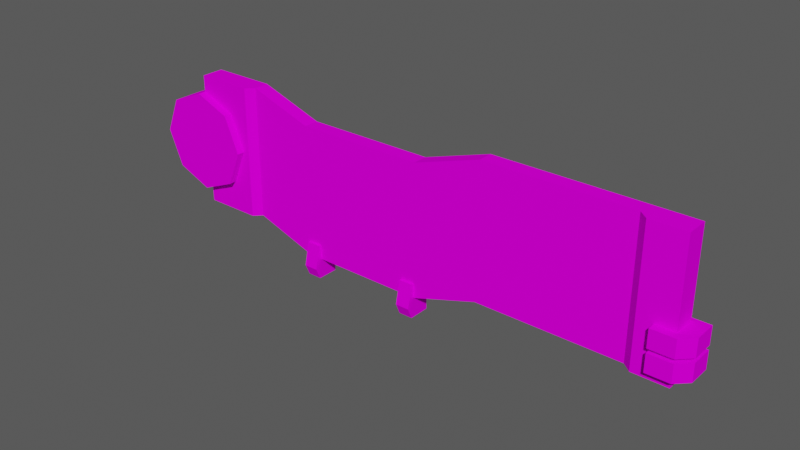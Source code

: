 # Source: Bloco_pousar.blend  (saved by Blender 3.0.42; exported with 4.5.12 LTS)
import bpy
from mathutils import Matrix  # noqa: F401  (used for matrix-valued properties, if any)

bpy.ops.wm.read_factory_settings(use_empty=True)
scene = bpy.context.scene
scene.name = 'Scene'

# ---- collections
col_ambiente = bpy.data.collections.new('Ambiente'); scene.collection.children.link(col_ambiente)

# ---- images (referenced by path relative to the original .blend; pixels are not part of the script)
import os
ASSET_DIR = os.environ.get("B2B_ASSET_DIR", "")  # directory of the original .blend (textures are referenced by path, not embedded)
HERE = os.path.dirname(os.path.abspath(__file__))  # packed textures are extracted next to this script under _unpacked/

def load_image(name, relpath, width, height, colorspace="sRGB"):
    """Load a texture the original file referenced (path relative to the .blend, or extracted next to this script)."""
    p = next((c for c in (os.path.join(HERE, relpath), os.path.join(ASSET_DIR, relpath)) if relpath and os.path.exists(c)), "")
    if p:
        img = bpy.data.images.load(p, check_existing=True)
        img.name = name
    else:  # same state as the original file: an image datablock whose file is absent (Cycles renders it pink)
        img = bpy.data.images.new(name, width, height)
        img.source = "FILE"
        img.filepath = "//" + (relpath or name)
    img.colorspace_settings.name = colorspace
    return img
img_atlas_de_texturas_v3_png = load_image('Atlas de Texturas v3.png', 'Atlas de Texturas v3.png', 1024, 1024, 'sRGB')

# ---- materials (node trees are filled in below, after node groups)
mat_atlas = bpy.data.materials.new('Atlas')
mat_atlas.use_transparent_shadow = False

# ---- material node trees
mat_atlas.use_nodes = True; mat_atlas.node_tree.nodes.clear()
_N = mat_atlas.node_tree.nodes; _L = mat_atlas.node_tree.links
n0 = _N.new('ShaderNodeOutputMaterial'); n0.name = 'Material Output'; n0.location = (300, 300)
n1 = _N.new('ShaderNodeBsdfPrincipled'); n1.name = 'Principled BSDF'; n1.location = (10, 300)
n1.distribution = 'GGX'
n1.subsurface_method = 'RANDOM_WALK_SKIN'
n1.inputs[3].default_value = 1.45
n1.inputs[13].default_value = 0.0
n1.inputs[27].default_value = (0.0, 0.0, 0.0, 1.0)
n1.inputs[28].default_value = 1.0
n2 = _N.new('ShaderNodeTexImage'); n2.name = 'Image Texture'; n2.location = (-258, 295)
n2.image = img_atlas_de_texturas_v3_png
_L.new(n1.outputs[0], n0.inputs[0])
_L.new(n2.outputs[0], n1.inputs[0])
n0.is_active_output = True

# ---- world
world_world = bpy.data.worlds.new('World'); scene.world = world_world
world_world.use_nodes = True; world_world.node_tree.nodes.clear()
_N = world_world.node_tree.nodes; _L = world_world.node_tree.links
n0 = _N.new('ShaderNodeOutputWorld'); n0.name = 'World Output'; n0.location = (300, 300)
n1 = _N.new('ShaderNodeBackground'); n1.name = 'Background'; n1.location = (10, 300)
n1.inputs[0].default_value = (0.05088, 0.05088, 0.05088, 1.0)
n1.inputs[1].default_value = 1.6
_L.new(n1.outputs[0], n0.inputs[0])
n0.is_active_output = True
world_world.color = (0.05088, 0.05088, 0.05088)
world_world.use_sun_shadow = False
world_world.sun_shadow_jitter_overblur = 0.0

# ---- meshes
me_cube_040 = bpy.data.meshes.new('Cube.040')
me_cube_040.from_pydata([(-3.844, -0.223, -1.0), (-3.844, -0.223, 1.0), (-3.844, 0.1129, -1.0), (-3.844, 0.1129, 1.0), (3.844, -0.223, -1.0), (3.844, -0.223, 1.0), (3.844, 0.1129, -1.0), (3.844, 0.1129, 1.0), (1.013, -0.1129, 1.0), (0.0, 0.1129, -1.325), (-1.922, 0.1129, -1.325), (-1.922, 0.1129, 0.6746), (0.0, 0.1129, 0.6746), (1.013, -0.1129, -1.0), (-1.922, -0.1129, -1.325), (0.0, -0.1129, -1.325), (1.013, 0.1129, 1.0), (1.013, 0.1129, -1.0), (0.0, -0.1129, 0.6746), (-1.922, -0.1129, 0.6746), (-2.883, 0.1129, -1.0), (-2.883, -0.1129, 1.0), (-2.883, 0.1129, 1.0), (-2.883, -0.1129, -1.0), (-3.844, 0.1634, 0.7523), (-3.844, -0.3408, 0.7523), (-3.313, 0.1634, 0.532), (-3.313, -0.3408, 0.532), (-3.092, 0.1634, 0.0), (-3.092, -0.3408, -8.969e-08), (-3.313, 0.1634, -0.532), (-3.313, -0.3408, -0.532), (-3.844, 0.1634, -0.7523), (-3.844, -0.3408, -0.7523), (-4.376, 0.1634, -0.532), (-4.376, -0.3408, -0.532), (-4.597, 0.1634, 0.0), (-4.597, -0.3408, 0.0), (-4.376, 0.1634, 0.532), (-4.376, -0.3408, 0.532), (3.556, -0.3408, -0.5808), (3.556, -0.3408, -0.8478), (3.556, 0.1734, -0.8478), (3.556, 0.1734, -0.5808), (4.076, 0.1734, -0.8478), (4.076, 0.1734, -0.5808), (4.076, -0.1696, -0.8478), (3.905, -0.3408, -0.8478), (3.905, -0.3408, -0.5808), (4.076, -0.1696, -0.5808), (-1.709, -0.1523, -1.627), (-1.709, -0.2268, -1.456), (-1.922, -0.2268, -1.456), (-1.922, -0.1523, -1.627), (-1.709, 0.1734, -1.627), (-1.922, 0.1734, -1.627), (-1.709, 0.1734, -1.106), (-1.922, 0.1734, -1.106), (-1.922, -0.1504, -1.106), (-1.709, -0.1504, -1.106), (-2.99, 0.1129, -1.0), (-2.99, -0.223, 1.0), (-2.99, 0.1129, 1.0), (-2.99, -0.223, -1.0), (3.556, -0.3408, -0.2513), (3.556, -0.3408, -0.5182), (3.556, 0.1734, -0.5182), (3.556, 0.1734, -0.2513), (4.076, 0.1734, -0.5182), (4.076, 0.1734, -0.2513), (4.076, -0.1696, -0.5182), (3.905, -0.3408, -0.5182), (3.905, -0.3408, -0.2513), (4.076, -0.1696, -0.2513), (3.815e-06, -0.1523, -1.627), (3.815e-06, -0.2268, -1.456), (-0.2131, -0.2268, -1.456), (-0.2131, -0.1523, -1.627), (3.815e-06, 0.1734, -1.627), (-0.2131, 0.1734, -1.627), (3.815e-06, 0.1734, -1.106), (-0.2131, 0.1734, -1.106), (-0.2131, -0.1504, -1.106), (3.815e-06, -0.1504, -1.106), (3.321, -0.223, 1.0), (3.189, -0.1129, 1.0), (3.189, -0.1129, -1.0), (3.321, -0.223, -1.0), (3.321, 0.1129, 1.0), (3.189, 0.1129, 1.0), (3.321, 0.1129, -1.0), (3.189, 0.1129, -1.0)], [], [(0, 1, 3, 2), (6, 7, 5, 4), (63, 61, 1, 0), (62, 3, 1, 61), (13, 15, 9, 17), (12, 11, 19, 18), (20, 10, 14, 23), (10, 9, 15, 14), (17, 9, 12, 16), (8, 16, 12, 18), (15, 18, 19, 14), (20, 22, 11, 10), (10, 11, 12, 9), (13, 8, 18, 15), (60, 62, 22, 20), (60, 20, 23, 63), (11, 22, 21, 19), (14, 19, 21, 23), (4, 87, 90, 6), (6, 90, 88, 7), (86, 13, 17, 91), (5, 7, 88, 84), (24, 25, 27, 26), (26, 27, 29, 28), (28, 29, 31, 30), (30, 31, 33, 32), (32, 33, 35, 34), (34, 35, 37, 36), (27, 25, 39, 37, 35, 33, 31, 29), (36, 37, 39, 38), (38, 39, 25, 24), (24, 26, 28, 30, 32, 34, 36, 38), (41, 40, 43, 42), (42, 43, 45, 44), (47, 48, 40, 41), (45, 43, 40, 48, 49), (44, 45, 49, 46), (48, 47, 46, 49), (42, 44, 46, 47, 41), (57, 55, 53, 52, 58), (51, 52, 53, 50), (55, 54, 50, 53), (54, 56, 59, 51, 50), (52, 51, 59, 58), (57, 56, 54, 55), (58, 59, 56, 57), (2, 60, 63, 0), (2, 3, 62, 60), (22, 62, 61, 21), (23, 21, 61, 63), (65, 64, 67, 66), (66, 67, 69, 68), (71, 72, 64, 65), (69, 67, 64, 72, 73), (68, 69, 73, 70), (72, 71, 70, 73), (66, 68, 70, 71, 65), (81, 79, 77, 76, 82), (75, 76, 77, 74), (79, 78, 74, 77), (78, 80, 83, 75, 74), (76, 75, 83, 82), (81, 80, 78, 79), (82, 83, 80, 81), (85, 89, 16, 8), (4, 5, 84, 87), (91, 17, 16, 89), (85, 86, 87, 84), (89, 85, 84, 88), (91, 89, 88, 90), (86, 91, 90, 87), (86, 85, 8, 13)])
_uv = me_cube_040.uv_layers.new(name='UVMap')
_uv.uv.foreach_set('vector', [0.1276, 0.3747, 0.262, 0.3747, 0.262, 0.3747, 0.1276, 0.3747, 0.2321, 0.3252, 0.2321, 0.3608, 0.1569, 0.3608, 0.1569, 0.3252, 0.1276, 0.3192, 0.262, 0.3192, 0.262, 0.3747, 0.1276, 0.3747, 0.262, 0.3192, 0.262, 0.3747, 0.262, 0.3747, 0.262, 0.3192, 0.4054, 0.5267, 0.4054, 0.5267, 0.4054, 0.5267, 0.4054, 0.5267, 0.4054, 0.5267, 0.4054, 0.5267, 0.4054, 0.5267, 0.4054, 0.5267, 0.4054, 0.5267, 0.4054, 0.5267, 0.4054, 0.5267, 0.4054, 0.5267, 0.4054, 0.5267, 0.4054, 0.5267, 0.4054, 0.5267, 0.4054, 0.5267, 0.4188, 0.1021, 0.4188, 0.09202, 0.4377, 0.09202, 0.4377, 0.1021, 0.4054, 0.5267, 0.4054, 0.5267, 0.4054, 0.5267, 0.4054, 0.5267, 0.3211, 0.5296, 0.3211, 0.5746, 0.2779, 0.5746, 0.2779, 0.5296, 0.4188, 0.06322, 0.4377, 0.06322, 0.4377, 0.07282, 0.4188, 0.07282, 0.4188, 0.07282, 0.4377, 0.07282, 0.4377, 0.09202, 0.4188, 0.09202, 0.3439, 0.5369, 0.3439, 0.5819, 0.3211, 0.5746, 0.3211, 0.5296, 0.1276, 0.3192, 0.262, 0.3192, 0.262, 0.3122, 0.1276, 0.3122, 0.1276, 0.3192, 0.1276, 0.3122, 0.1276, 0.3122, 0.1276, 0.3192, 0.4054, 0.5267, 0.4054, 0.5267, 0.4054, 0.5267, 0.4054, 0.5267, 0.2779, 0.5296, 0.2779, 0.5746, 0.2563, 0.5819, 0.2563, 0.5369, 0.1277, 0.312, 0.1277, 0.3621, 0.1277, 0.3621, 0.1277, 0.312, 0.1277, 0.312, 0.1277, 0.3621, 0.261, 0.3621, 0.261, 0.312, 0.4054, 0.5267, 0.4054, 0.5267, 0.4054, 0.5267, 0.4054, 0.5267, 0.261, 0.312, 0.261, 0.312, 0.261, 0.3621, 0.261, 0.3621, 0.4416, 0.58, 0.4416, 0.5822, 0.4622, 0.574, 0.4606, 0.5724, 0.4606, 0.5724, 0.4622, 0.574, 0.4708, 0.554, 0.4685, 0.554, 0.4685, 0.554, 0.4708, 0.554, 0.4622, 0.5341, 0.4606, 0.5356, 0.4606, 0.5356, 0.4622, 0.5341, 0.4416, 0.5258, 0.4416, 0.528, 0.4416, 0.528, 0.4416, 0.5258, 0.421, 0.5341, 0.4227, 0.5356, 0.4227, 0.5356, 0.421, 0.5341, 0.4125, 0.554, 0.4148, 0.554, 0.4632, 0.5749, 0.4416, 0.5835, 0.4201, 0.5749, 0.4112, 0.554, 0.4201, 0.5331, 0.4416, 0.5245, 0.4632, 0.5331, 0.4721, 0.554, 0.4148, 0.554, 0.4125, 0.554, 0.421, 0.574, 0.4227, 0.5724, 0.4227, 0.5724, 0.421, 0.574, 0.4416, 0.5822, 0.4416, 0.58, 0.3004, 0.3726, 0.3262, 0.3623, 0.3369, 0.3373, 0.3262, 0.3123, 0.3004, 0.3019, 0.2746, 0.3123, 0.2639, 0.3373, 0.2746, 0.3623, 0.2635, 0.2882, 0.2879, 0.2882, 0.2879, 0.2882, 0.2635, 0.2882, 0.2635, 0.2882, 0.2879, 0.2882, 0.2879, 0.2562, 0.2635, 0.2562, 0.2635, 0.2667, 0.2879, 0.2667, 0.2879, 0.2882, 0.2635, 0.2882, 0.2656, 0.2562, 0.2656, 0.2882, 0.2879, 0.2882, 0.2879, 0.2667, 0.2879, 0.2562, 0.2635, 0.2957, 0.2879, 0.2957, 0.2879, 0.2562, 0.2635, 0.2562, 0.2879, 0.2667, 0.2635, 0.2667, 0.2635, 0.2562, 0.2879, 0.2562, 0.2882, 0.2882, 0.2882, 0.2562, 0.2635, 0.2562, 0.2635, 0.2667, 0.2635, 0.2882, 0.2882, 0.2882, 0.2882, 0.2562, 0.2635, 0.2562, 0.2635, 0.2667, 0.2635, 0.2882, 0.2879, 0.2667, 0.2635, 0.2667, 0.2635, 0.2562, 0.2879, 0.2562, 0.2635, 0.2957, 0.2879, 0.2957, 0.2879, 0.2562, 0.2635, 0.2562, 0.2656, 0.2562, 0.2656, 0.2882, 0.2879, 0.2882, 0.2879, 0.2667, 0.2879, 0.2562, 0.2635, 0.2667, 0.2879, 0.2667, 0.2879, 0.2882, 0.2635, 0.2882, 0.2635, 0.2882, 0.2879, 0.2882, 0.2879, 0.2562, 0.2635, 0.2562, 0.2635, 0.2882, 0.2879, 0.2882, 0.2879, 0.2882, 0.2635, 0.2882, 0.1276, 0.3747, 0.1276, 0.3192, 0.1276, 0.3192, 0.1276, 0.3747, 0.1276, 0.3747, 0.262, 0.3747, 0.262, 0.3192, 0.1276, 0.3192, 0.262, 0.3122, 0.262, 0.3192, 0.262, 0.3192, 0.262, 0.3122, 0.1276, 0.3122, 0.262, 0.3122, 0.262, 0.3192, 0.1276, 0.3192, 0.2635, 0.2882, 0.2879, 0.2882, 0.2879, 0.2882, 0.2635, 0.2882, 0.2635, 0.2882, 0.2879, 0.2882, 0.2879, 0.2562, 0.2635, 0.2562, 0.2635, 0.2667, 0.2879, 0.2667, 0.2879, 0.2882, 0.2635, 0.2882, 0.2656, 0.2562, 0.2656, 0.2882, 0.2879, 0.2882, 0.2879, 0.2667, 0.2879, 0.2562, 0.2635, 0.2957, 0.2879, 0.2957, 0.2879, 0.2562, 0.2635, 0.2562, 0.2879, 0.2667, 0.2635, 0.2667, 0.2635, 0.2562, 0.2879, 0.2562, 0.2882, 0.2882, 0.2882, 0.2562, 0.2635, 0.2562, 0.2635, 0.2667, 0.2635, 0.2882, 0.2882, 0.2882, 0.2882, 0.2562, 0.2635, 0.2562, 0.2635, 0.2667, 0.2635, 0.2882, 0.2879, 0.2667, 0.2635, 0.2667, 0.2635, 0.2562, 0.2879, 0.2562, 0.2635, 0.2957, 0.2879, 0.2957, 0.2879, 0.2562, 0.2635, 0.2562, 0.2656, 0.2562, 0.2656, 0.2882, 0.2879, 0.2882, 0.2879, 0.2667, 0.2879, 0.2562, 0.2635, 0.2667, 0.2879, 0.2667, 0.2879, 0.2882, 0.2635, 0.2882, 0.2635, 0.2882, 0.2879, 0.2882, 0.2879, 0.2562, 0.2635, 0.2562, 0.2635, 0.2882, 0.2879, 0.2882, 0.2879, 0.2882, 0.2635, 0.2882, 0.4054, 0.5267, 0.4054, 0.5267, 0.4054, 0.5267, 0.4054, 0.5267, 0.1277, 0.312, 0.261, 0.312, 0.261, 0.3621, 0.1277, 0.3621, 0.4188, 0.1239, 0.4188, 0.1021, 0.4377, 0.1021, 0.4377, 0.1239, 0.261, 0.3749, 0.1277, 0.3749, 0.1277, 0.3621, 0.261, 0.3621, 0.261, 0.3749, 0.261, 0.3749, 0.261, 0.3621, 0.261, 0.3621, 0.1277, 0.3749, 0.261, 0.3749, 0.261, 0.3621, 0.1277, 0.3621, 0.1277, 0.3749, 0.1277, 0.3749, 0.1277, 0.3621, 0.1277, 0.3621, 0.3928, 0.5369, 0.3928, 0.5819, 0.3439, 0.5819, 0.3439, 0.5369])
me_cube_040.materials.append(mat_atlas)
me_cube_040.use_remesh_fix_poles = True
me_cube_040.use_remesh_preserve_attributes = False
me_cube_040.use_mirror_vertex_groups = False
me_cube_040.update()

# ---- objects
ob_cube_070 = bpy.data.objects.new('Cube.070', me_cube_040)

# ---- transforms, parenting, visibility, modifiers, constraints
ob_cube_070.location = (0.0, 0.0, 0.0)
ob_cube_070.scale = (0.1231, 0.1231, 0.1231)
ob_cube_070.lineart.crease_threshold = 0.0

# ---- collection membership
col_ambiente.objects.link(ob_cube_070)

# ---- scene / render settings (as saved in the file)
scene.frame_start = 1; scene.frame_end = 250; scene.frame_set(89)
scene.render.engine = 'BLENDER_EEVEE_NEXT'
scene.cycles.use_denoising = False
scene.cycles.samples = 128
scene.cycles.sampling_pattern = 'TABULATED_SOBOL'
scene.cycles.use_adaptive_sampling = False
scene.cycles.use_light_tree = False
scene.view_settings.view_transform = 'Filmic'
bpy.context.view_layer.update()

# ---- added for rendering (the .blend has no active camera and no usable light): camera, sun
cam_auto = bpy.data.cameras.new('AutoCamera')
cam_auto.lens = 50.0
cam_auto.sensor_width = 36.0
cam_auto.clip_end = 1000.0
ob_auto_camera = bpy.data.objects.new('AutoCamera', cam_auto)
scene.collection.objects.link(ob_auto_camera)
ob_auto_camera.location = (1.00195, -1.25109, 0.78858)
ob_auto_camera.rotation_euler = (1.09748, -7.21219e-08, 0.694738)
scene.camera = ob_auto_camera
light_auto_sun = bpy.data.lights.new('AutoSun', 'SUN')
light_auto_sun.energy = 3.0
light_auto_sun.angle = 0.0523599
ob_auto_sun = bpy.data.objects.new('AutoSun', light_auto_sun)
scene.collection.objects.link(ob_auto_sun)
ob_auto_sun.rotation_euler = (0.872665, 0.174533, 0.523599)
bpy.context.view_layer.update()
